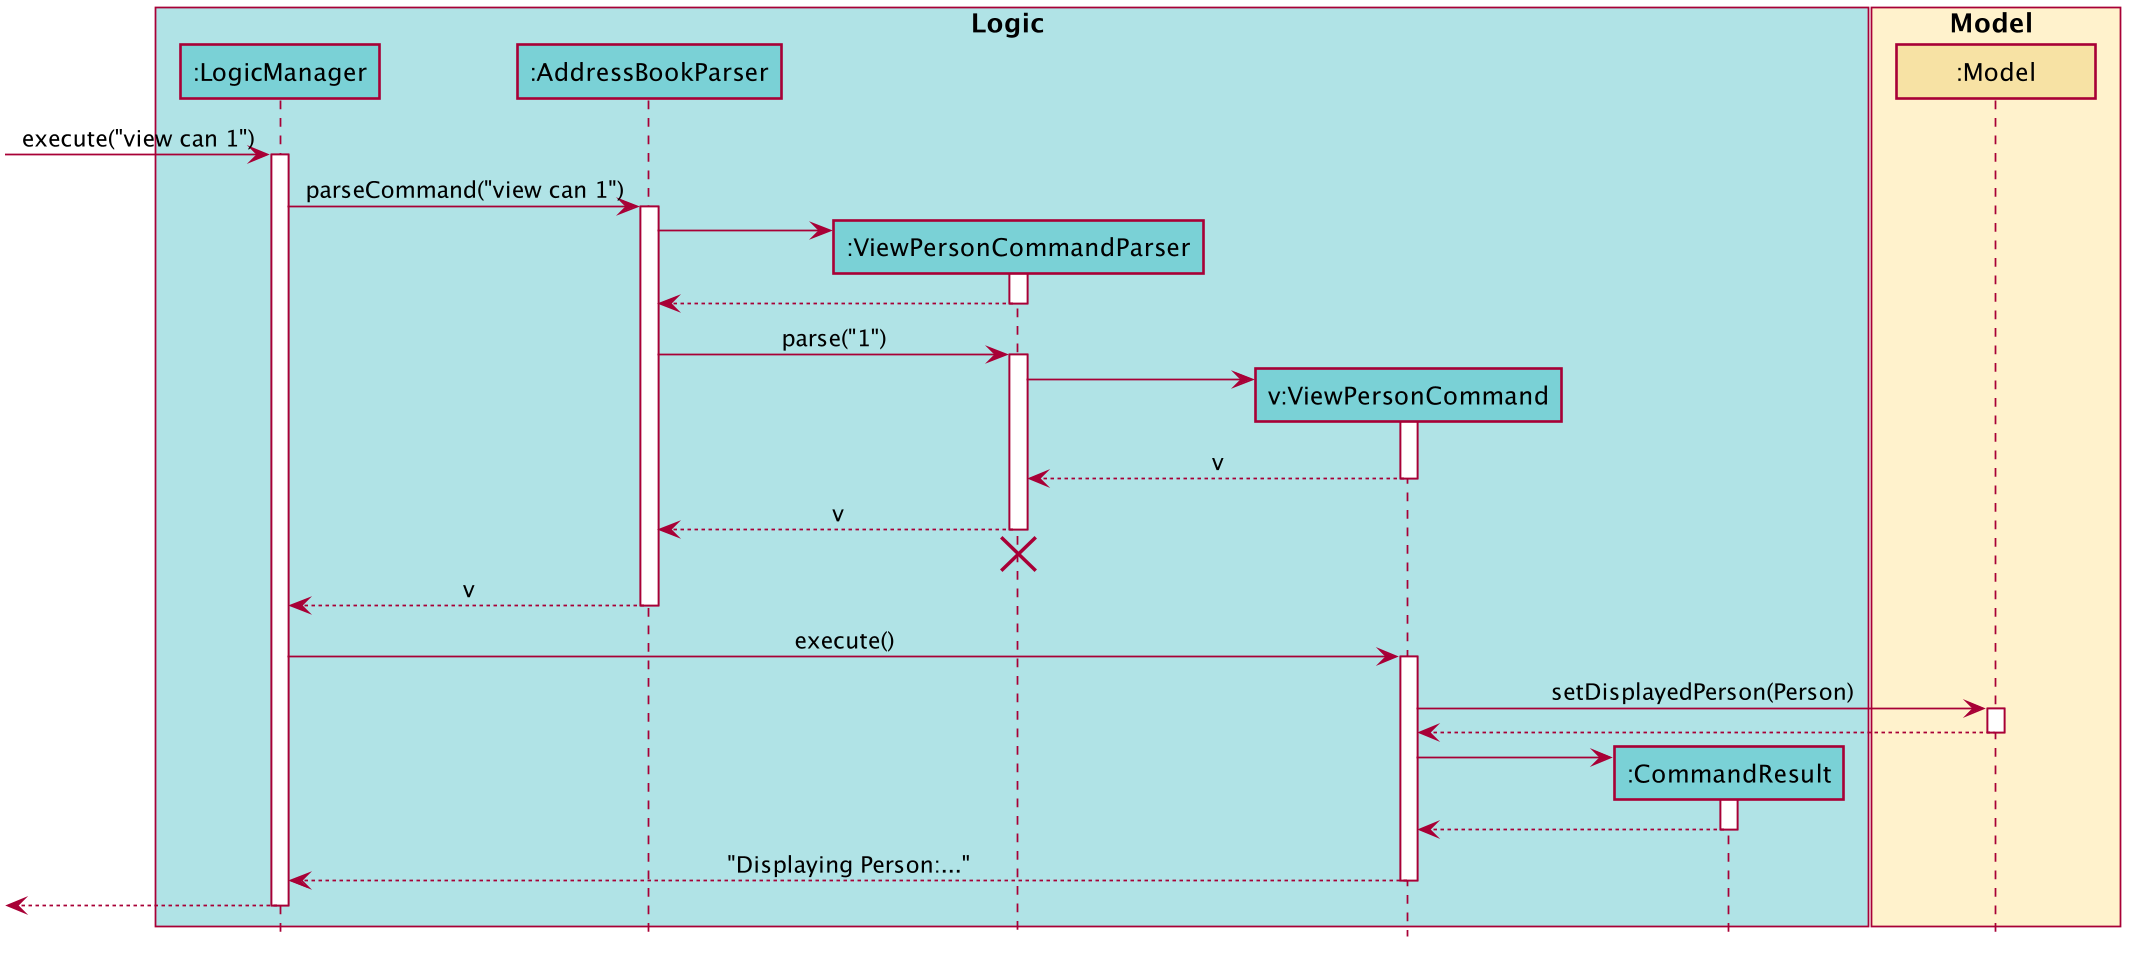

The diagram above was rendered by PlantUML. Its source (embedded in the PNG):
@startuml








skinparam BackgroundColor #FFFFFFF

skinparam Shadowing false

skinparam Class {
    FontColor #000000
    BorderThickness 1
    BorderColor #FFFFFF
    StereotypeFontColor #000000
    FontName Arial
}

skinparam Actor {
    BorderColor #000000
    Color #000000
    FontName Arial
}

skinparam Sequence {
    MessageAlign center
    BoxFontSize 15
    BoxPadding 0
    BoxFontColor #000000
    FontName Arial
}

skinparam Participant {
    FontColor #000000
    Padding 20
}

skinparam MinClassWidth 100
skinparam ParticipantPadding 10
skinparam Shadowing false
skinparam DefaultTextAlignment center
skinparam packageStyle Rectangle

hide footbox
hide members
hide circle
scale 1.75

box Logic #B0E3E6
participant ":LogicManager" as LogicManager #7AD1D6
participant ":AddressBookParser" as AddressBookParser #7AD1D6
participant ":ViewPersonCommandParser" as ViewPersonCommandParser #7AD1D6
participant "v:ViewPersonCommand" as ViewPersonCommand #7AD1D6
participant ":CommandResult" as CommandResult #7AD1D6
end box

box Model #FFF2CC
participant ":Model" as Model #F7E2A4
end box

[-> LogicManager : execute("view can 1")
activate LogicManager

LogicManager -> AddressBookParser : parseCommand("view can 1")
activate AddressBookParser

create ViewPersonCommandParser
AddressBookParser -> ViewPersonCommandParser
activate ViewPersonCommandParser

ViewPersonCommandParser --> AddressBookParser
deactivate ViewPersonCommandParser

AddressBookParser -> ViewPersonCommandParser : parse("1")
activate ViewPersonCommandParser

create ViewPersonCommand
ViewPersonCommandParser -> ViewPersonCommand
activate ViewPersonCommand

ViewPersonCommand --> ViewPersonCommandParser : v
deactivate ViewPersonCommand

ViewPersonCommandParser --> AddressBookParser : v
deactivate ViewPersonCommandParser
ViewPersonCommandParser -[hidden]-> AddressBookParser
destroy ViewPersonCommandParser

AddressBookParser --> LogicManager : v
deactivate AddressBookParser

LogicManager -> ViewPersonCommand : execute()
activate ViewPersonCommand


ViewPersonCommand -> Model : setDisplayedPerson(Person)
activate Model

Model --> ViewPersonCommand
deactivate Model

create CommandResult
ViewPersonCommand-> CommandResult
activate CommandResult

CommandResult --> ViewPersonCommand
deactivate CommandResult

ViewPersonCommand --> LogicManager : "Displaying Person:..."
deactivate ViewPersonCommand

[<--LogicManager
deactivate LogicManager
@enduml